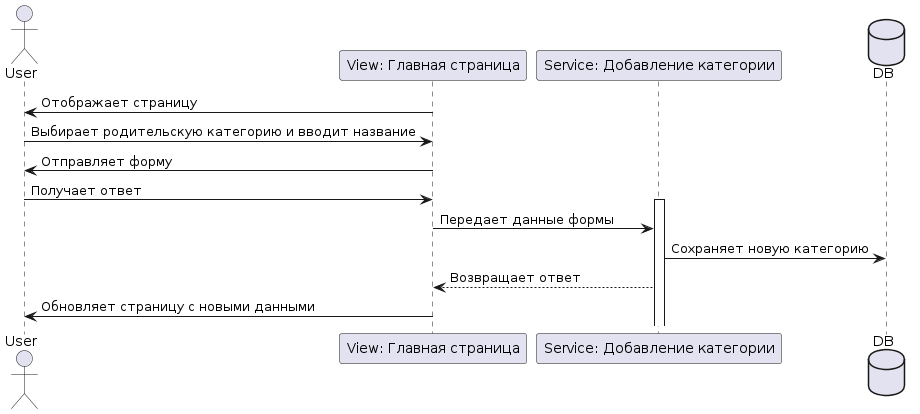

The diagram above was rendered by PlantUML. Its source (embedded in the PNG):
@startuml
actor User
participant "View: Главная страница" as ViewMain
participant "Service: Добавление категории" as ServiceAdd
database DB
ViewMain -> User: Отображает страницу
User -> ViewMain: Выбирает родительскую категорию и вводит название
ViewMain -> User: Отправляет форму
User -> ViewMain: Получает ответ
activate ServiceAdd
ViewMain -> ServiceAdd: Передает данные формы
ServiceAdd -> DB: Сохраняет новую категорию
ServiceAdd --> ViewMain: Возвращает ответ
ViewMain -> User: Обновляет страницу с новыми данными
@enduml